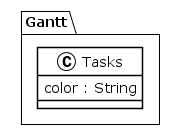

The diagram above was rendered by PlantUML. Its source (embedded in the PNG):
@startuml
!theme plain
package Gantt {
class Tasks {
	 color : String
}
}
@enduml